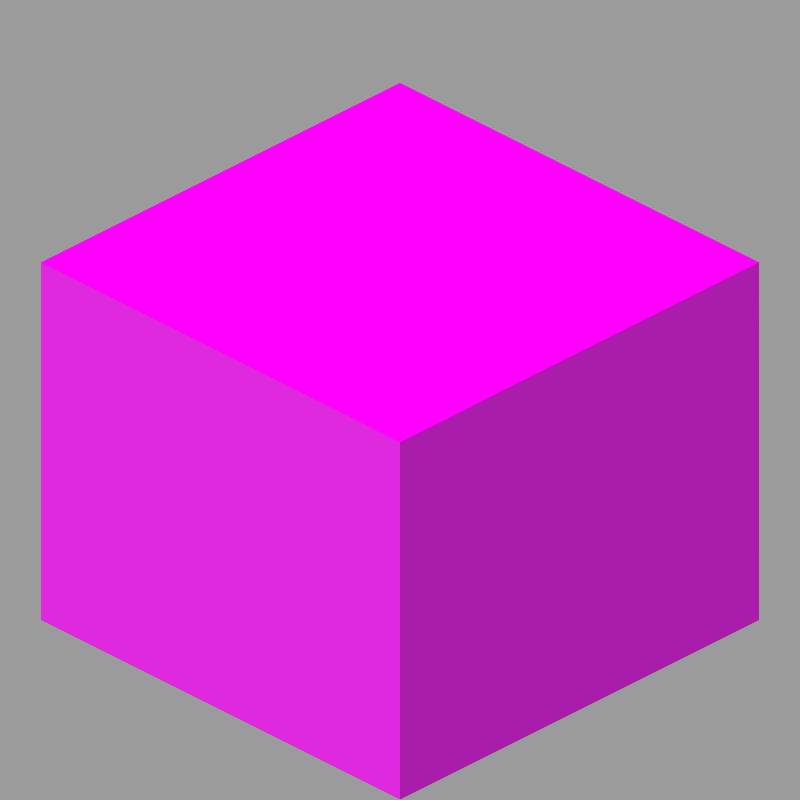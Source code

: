 # Source: lava.blend  (saved by Blender 2.82.7; exported with 4.5.12 LTS)
import bpy
from mathutils import Matrix  # noqa: F401  (used for matrix-valued properties, if any)

bpy.ops.wm.read_factory_settings(use_empty=True)
scene = bpy.context.scene
scene.name = 'Scene'

# ---- collections
col_collection_1 = bpy.data.collections.new('Collection 1'); scene.collection.children.link(col_collection_1)

# ---- images (referenced by path relative to the original .blend; pixels are not part of the script)
import os
ASSET_DIR = os.environ.get("B2B_ASSET_DIR", "")  # directory of the original .blend (textures are referenced by path, not embedded)
HERE = os.path.dirname(os.path.abspath(__file__))  # packed textures are extracted next to this script under _unpacked/

def load_image(name, relpath, width, height, colorspace="sRGB"):
    """Load a texture the original file referenced (path relative to the .blend, or extracted next to this script)."""
    p = next((c for c in (os.path.join(HERE, relpath), os.path.join(ASSET_DIR, relpath)) if relpath and os.path.exists(c)), "")
    if p:
        img = bpy.data.images.load(p, check_existing=True)
        img.name = name
    else:  # same state as the original file: an image datablock whose file is absent (Cycles renders it pink)
        img = bpy.data.images.new(name, width, height)
        img.source = "FILE"
        img.filepath = "//" + (relpath or name)
    img.colorspace_settings.name = colorspace
    return img
img_lava_still_one_png = load_image('lava_still_one.png', 'lava_still_one.png', 1024, 1024, 'sRGB')
img_lava_flow_one_png = load_image('lava_flow_one.png', 'lava_flow_one.png', 1024, 1024, 'sRGB')

# ---- materials (node trees are filled in below, after node groups)
mat_lava_top = bpy.data.materials.new('lava_top')
mat_lava_top.alpha_threshold = 0.0
mat_lava_top.roughness = 0.5
mat_lava_top.line_color = (0.0, 0.0, 0.0, 1.0)
mat_lava_side = bpy.data.materials.new('lava_side')
mat_lava_side.alpha_threshold = 0.0
mat_lava_side.roughness = 0.5
mat_lava_side.specular_intensity = 0.0

# ---- material node trees
mat_lava_top.use_nodes = True; mat_lava_top.node_tree.nodes.clear()
_N = mat_lava_top.node_tree.nodes; _L = mat_lava_top.node_tree.links
n0 = _N.new('ShaderNodeOutputMaterial'); n0.name = 'Material Output'; n0.location = (578, 311)
n0.target = 'CYCLES'
n1 = _N.new('ShaderNodeEmission'); n1.name = 'Emission'; n1.location = (286, 290)
n2 = _N.new('ShaderNodeTexImage'); n2.name = 'Image Texture'; n2.location = (-97, 272)
n2.image = img_lava_still_one_png
n2.interpolation = 'Closest'
n3 = _N.new('ShaderNodeOutputMaterial'); n3.name = 'Material Output.001'; n3.location = (0, 0)
n3.target = 'EEVEE'
n4 = _N.new('ShaderNodeMixShader'); n4.name = 'Mix Shader'; n4.location = (0, 0)
n4.label = 'Disable Shadow'
n4.hide = True
n5 = _N.new('ShaderNodeLightPath'); n5.name = 'Light Path'; n5.location = (0, 0)
n5.hide = True
n6 = _N.new('ShaderNodeBsdfTransparent'); n6.name = 'Transparent BSDF'; n6.location = (0, 0)
n6.hide = True
_L.new(n1.outputs[0], n0.inputs[0])
_L.new(n2.outputs[0], n1.inputs[0])
_L.new(n1.outputs[0], n4.inputs[1])
_L.new(n4.outputs[0], n3.inputs[0])
_L.new(n5.outputs[1], n4.inputs[0])
_L.new(n6.outputs[0], n4.inputs[2])
n0.is_active_output = True
mat_lava_side.use_nodes = True; mat_lava_side.node_tree.nodes.clear()
_N = mat_lava_side.node_tree.nodes; _L = mat_lava_side.node_tree.links
n0 = _N.new('ShaderNodeOutputMaterial'); n0.name = 'Material Output'; n0.location = (649, 295)
n0.target = 'CYCLES'
n1 = _N.new('ShaderNodeBsdfPrincipled'); n1.name = 'Principled BSDF'; n1.location = (128, 245)
n1.distribution = 'GGX'
n1.subsurface_method = 'BURLEY'
n1.inputs[2].default_value = 1.0
n1.inputs[3].default_value = 1.45
n1.inputs[13].default_value = 0.0
n1.inputs[27].default_value = (0.0, 0.0, 0.0, 1.0)
n1.inputs[28].default_value = 1.0
n2 = _N.new('ShaderNodeTexImage'); n2.name = 'Image Texture'; n2.location = (-631, 69)
n2.image = img_lava_flow_one_png
n2.interpolation = 'Closest'
n3 = _N.new('ShaderNodeHueSaturation'); n3.name = 'Hue Saturation Value'; n3.location = (-155, 129)
n3.inputs[1].default_value = 0.97
n4 = _N.new('ShaderNodeOutputMaterial'); n4.name = 'Material Output.001'; n4.location = (0, 0)
n4.target = 'EEVEE'
n5 = _N.new('ShaderNodeMixShader'); n5.name = 'Mix Shader'; n5.location = (0, 0)
n5.label = 'Disable Shadow'
n5.hide = True
n6 = _N.new('ShaderNodeLightPath'); n6.name = 'Light Path'; n6.location = (0, 0)
n6.hide = True
n7 = _N.new('ShaderNodeBsdfTransparent'); n7.name = 'Transparent BSDF'; n7.location = (0, 0)
n7.hide = True
_L.new(n2.outputs[0], n3.inputs[4])
_L.new(n1.outputs[0], n0.inputs[0])
_L.new(n3.outputs[0], n1.inputs[0])
_L.new(n1.outputs[0], n5.inputs[1])
_L.new(n5.outputs[0], n4.inputs[0])
_L.new(n6.outputs[1], n5.inputs[0])
_L.new(n7.outputs[0], n5.inputs[2])
n0.is_active_output = True

# ---- world
world_world = bpy.data.worlds.new('World'); scene.world = world_world
world_world.color = (0.3278, 0.3278, 0.3278)
world_world.use_sun_shadow = False
world_world.sun_shadow_jitter_overblur = 0.0
world_world.cycles.sampling_method = 'MANUAL'

# ---- cameras
cam_camera = bpy.data.cameras.new('Camera')
cam_camera.type = 'ORTHO'
cam_camera.clip_end = 100.0
cam_camera.lens = 35.0
cam_camera.sensor_width = 32.0
cam_camera.sensor_height = 18.0
cam_camera.ortho_scale = 3.151
cam_camera.dof.focus_distance = 0.0
cam_camera.dof.aperture_fstop = 128.0

# ---- lights
light_hemi = bpy.data.lights.new('Hemi', 'SUN')
light_hemi.transmission_factor = 0.0
light_hemi.use_shadow = False
light_hemi.angle = 0.1993
light_hemi.energy = 1.5
light_hemi.shadow_buffer_clip_start = 0.5
light_hemi.shadow_soft_size = 0.1
light_hemi.shadow_cascade_max_distance = 1000.0

# ---- meshes
me_lava = bpy.data.meshes.new('Lava')
me_lava.from_pydata([(1.0, 1.0, -1.0), (1.0, -1.0, -1.0), (-1.0, -1.0, -1.0), (1.0, 1.0, 0.625), (1.0, -1.0, 0.625), (-1.0, -1.0, 0.625), (-1.0, 1.0, 0.625), (-1.0, 1.0, -1.0)], [], [(4, 1, 0, 3), (4, 5, 2, 1), (3, 6, 5, 4), (0, 7, 6, 3), (2, 5, 6, 7)])
me_lava.polygons.foreach_set('material_index', [1, 1, 0, 1, 1])
_uv = me_lava.uv_layers.new(name='UVMap')
_uv.uv.foreach_set('vector', [0.5, 0.9062, 0.5, 0.5, 0.0, 0.5, 0.0, 0.9062, 0.0, 0.9062, 0.5, 0.9062, 0.5, 0.5, 0.0, 0.5, 1.0, 1.0, 0.0, 1.0, 0.0, 0.0, 1.0, 0.0, 0.0, 0.5, 0.5, 0.5, 0.5, 0.9062, 0.0, 0.9062, 0.5, 0.5, 0.5, 0.9062, 0.0, 0.9062, 0.0, 0.5])
me_lava.materials.append(mat_lava_top)
me_lava.materials.append(mat_lava_side)
me_lava.use_remesh_preserve_volume = False
me_lava.use_remesh_preserve_attributes = False
me_lava.use_mirror_vertex_groups = False
me_lava.update()

# ---- objects
ob_hemi = bpy.data.objects.new('Hemi', light_hemi)
ob_lava = bpy.data.objects.new('Lava', me_lava)
ob_camera = bpy.data.objects.new('Camera', cam_camera)

# ---- transforms, parenting, visibility, modifiers, constraints
ob_hemi.location = (-0.03388, -3.091, 1.062)
ob_hemi.rotation_euler = (1.057, -0.0499, 0.2076)
ob_hemi.lineart.crease_threshold = 0.0
ob_lava.location = (0.0, 0.0, 0.0)
ob_lava.lock_rotations_4d = False
ob_lava.empty_display_type = 'ARROWS'
ob_lava.visible_shadow = False
ob_lava.lineart.crease_threshold = 0.0
ob_camera.location = (6.5, -6.5, 5.31)
ob_camera.rotation_euler = (1.047, 0.0, 0.7854)
ob_camera.lock_rotations_4d = False
ob_camera.empty_display_type = 'ARROWS'
ob_camera.color = (0.0, 0.0, 0.0, 0.0)
ob_camera.display_type = 'WIRE'
ob_camera.lineart.crease_threshold = 0.0

# ---- collection membership
scene.collection.objects.link(ob_hemi)
col_collection_1.objects.link(ob_lava)
col_collection_1.objects.link(ob_camera)

# ---- scene / render settings (as saved in the file)
scene.camera = ob_camera
scene.frame_start = 1; scene.frame_end = 1; scene.frame_set(1)
scene.render.engine = 'BLENDER_EEVEE_NEXT'
scene.render.image_settings.color_depth = '16'
scene.render.image_settings.compression = 100
scene.render.resolution_x = 300
scene.render.resolution_y = 300
scene.render.preview_pixel_size = '1'
scene.render.dither_intensity = 0.0
scene.render.filter_size = 0.0
scene.render.film_transparent = True
scene.cycles.use_denoising = False
scene.cycles.samples = 128
scene.cycles.sampling_pattern = 'TABULATED_SOBOL'
scene.cycles.use_adaptive_sampling = False
scene.cycles.use_light_tree = False
scene.cycles.blur_glossy = 0.0
scene.cycles.pixel_filter_type = 'GAUSSIAN'
scene.cycles.filter_width = 0.01
scene.cycles.sample_clamp_indirect = 0.0
scene.eevee.taa_samples = 512
scene.eevee.taa_render_samples = 512
scene.eevee.light_threshold = 0.0
scene.view_settings.view_transform = 'Standard'
bpy.context.view_layer.update()
